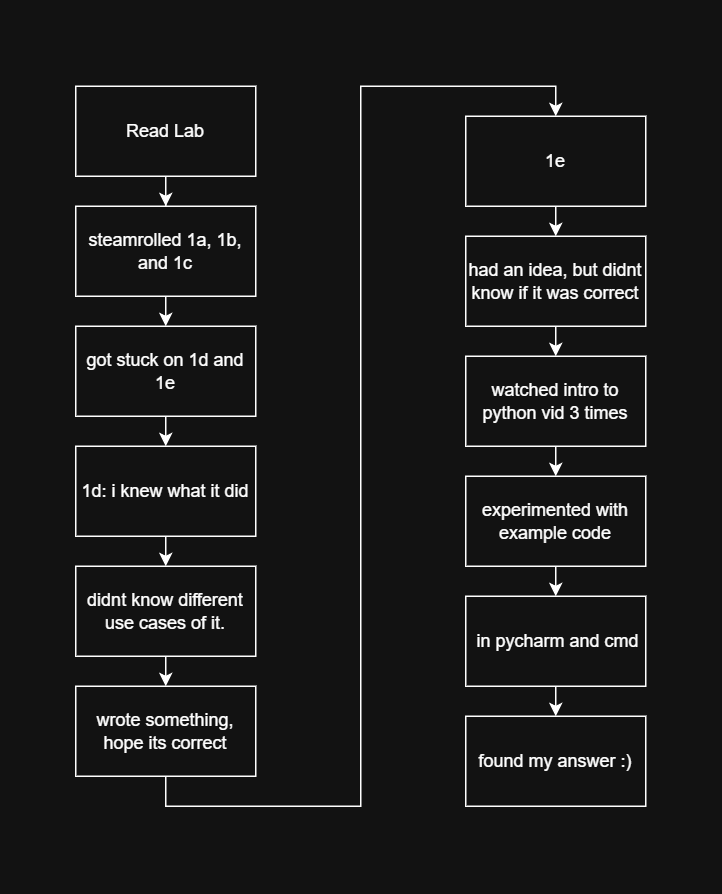

The diagram above was exported from draw.io. Its source (the exported page's mxGraphModel, read from the mxfile embedded in the PNG):
<mxGraphModel dx="1213" dy="876" grid="1" gridSize="10" guides="1" tooltips="1" connect="1" arrows="1" fold="1" page="1" pageScale="1" pageWidth="850" pageHeight="1100" math="0" shadow="0">
  <root>
    <mxCell id="0" />
    <mxCell id="1" parent="0" />
    <mxCell id="ZfAaDrVcBI7TmZbR73Oy-7" edge="1" parent="1" source="ZfAaDrVcBI7TmZbR73Oy-5" style="edgeStyle=orthogonalEdgeStyle;rounded=0;orthogonalLoop=1;jettySize=auto;html=1;exitX=0.5;exitY=1;exitDx=0;exitDy=0;" target="ZfAaDrVcBI7TmZbR73Oy-6">
      <mxGeometry relative="1" as="geometry" />
    </mxCell>
    <mxCell id="ZfAaDrVcBI7TmZbR73Oy-5" parent="1" style="rounded=0;whiteSpace=wrap;html=1;" value="Read Lab" vertex="1">
      <mxGeometry height="60" width="120" x="220" y="280" as="geometry" />
    </mxCell>
    <mxCell id="ZfAaDrVcBI7TmZbR73Oy-9" edge="1" parent="1" source="ZfAaDrVcBI7TmZbR73Oy-6" style="edgeStyle=orthogonalEdgeStyle;rounded=0;orthogonalLoop=1;jettySize=auto;html=1;exitX=0.5;exitY=1;exitDx=0;exitDy=0;entryX=0.5;entryY=0;entryDx=0;entryDy=0;" target="ZfAaDrVcBI7TmZbR73Oy-8">
      <mxGeometry relative="1" as="geometry" />
    </mxCell>
    <mxCell id="ZfAaDrVcBI7TmZbR73Oy-6" parent="1" style="rounded=0;whiteSpace=wrap;html=1;" value="steamrolled 1a, 1b, and&amp;nbsp;1c" vertex="1">
      <mxGeometry height="60" width="120" x="220" y="360" as="geometry" />
    </mxCell>
    <mxCell id="ZfAaDrVcBI7TmZbR73Oy-12" edge="1" parent="1" source="ZfAaDrVcBI7TmZbR73Oy-8" style="edgeStyle=orthogonalEdgeStyle;rounded=0;orthogonalLoop=1;jettySize=auto;html=1;exitX=0.5;exitY=1;exitDx=0;exitDy=0;entryX=0.5;entryY=0;entryDx=0;entryDy=0;" target="ZfAaDrVcBI7TmZbR73Oy-10">
      <mxGeometry relative="1" as="geometry" />
    </mxCell>
    <mxCell id="ZfAaDrVcBI7TmZbR73Oy-8" parent="1" style="rounded=0;whiteSpace=wrap;html=1;" value="got stuck on 1d and 1e" vertex="1">
      <mxGeometry height="60" width="120" x="220" y="440" as="geometry" />
    </mxCell>
    <mxCell id="ZfAaDrVcBI7TmZbR73Oy-13" edge="1" parent="1" source="ZfAaDrVcBI7TmZbR73Oy-10" style="edgeStyle=orthogonalEdgeStyle;rounded=0;orthogonalLoop=1;jettySize=auto;html=1;exitX=0.5;exitY=1;exitDx=0;exitDy=0;entryX=0.5;entryY=0;entryDx=0;entryDy=0;" target="ZfAaDrVcBI7TmZbR73Oy-11">
      <mxGeometry relative="1" as="geometry" />
    </mxCell>
    <mxCell id="ZfAaDrVcBI7TmZbR73Oy-10" parent="1" style="rounded=0;whiteSpace=wrap;html=1;" value="1d: i knew what it did" vertex="1">
      <mxGeometry height="60" width="120" x="220" y="520" as="geometry" />
    </mxCell>
    <mxCell id="ZfAaDrVcBI7TmZbR73Oy-15" edge="1" parent="1" source="ZfAaDrVcBI7TmZbR73Oy-11" style="edgeStyle=orthogonalEdgeStyle;rounded=0;orthogonalLoop=1;jettySize=auto;html=1;exitX=0.5;exitY=1;exitDx=0;exitDy=0;entryX=0.5;entryY=0;entryDx=0;entryDy=0;" target="ZfAaDrVcBI7TmZbR73Oy-14">
      <mxGeometry relative="1" as="geometry" />
    </mxCell>
    <mxCell id="ZfAaDrVcBI7TmZbR73Oy-11" parent="1" style="rounded=0;whiteSpace=wrap;html=1;" value="didnt know different use cases of it." vertex="1">
      <mxGeometry height="60" width="120" x="220" y="600" as="geometry" />
    </mxCell>
    <mxCell id="ZfAaDrVcBI7TmZbR73Oy-19" edge="1" parent="1" source="ZfAaDrVcBI7TmZbR73Oy-14" style="edgeStyle=orthogonalEdgeStyle;rounded=0;orthogonalLoop=1;jettySize=auto;html=1;exitX=0.5;exitY=1;exitDx=0;exitDy=0;entryX=0.5;entryY=0;entryDx=0;entryDy=0;" target="ZfAaDrVcBI7TmZbR73Oy-16">
      <mxGeometry relative="1" as="geometry" />
    </mxCell>
    <mxCell id="ZfAaDrVcBI7TmZbR73Oy-14" parent="1" style="rounded=0;whiteSpace=wrap;html=1;" value="wrote something, hope its correct" vertex="1">
      <mxGeometry height="60" width="120" x="220" y="680" as="geometry" />
    </mxCell>
    <mxCell id="ZfAaDrVcBI7TmZbR73Oy-18" edge="1" parent="1" source="ZfAaDrVcBI7TmZbR73Oy-25" style="edgeStyle=orthogonalEdgeStyle;rounded=0;orthogonalLoop=1;jettySize=auto;html=1;exitX=0.5;exitY=1;exitDx=0;exitDy=0;entryX=0.5;entryY=0;entryDx=0;entryDy=0;" target="ZfAaDrVcBI7TmZbR73Oy-17">
      <mxGeometry relative="1" as="geometry" />
    </mxCell>
    <mxCell id="ZfAaDrVcBI7TmZbR73Oy-16" parent="1" style="rounded=0;whiteSpace=wrap;html=1;" value="1e" vertex="1">
      <mxGeometry height="60" width="120" x="480" y="300" as="geometry" />
    </mxCell>
    <mxCell id="ZfAaDrVcBI7TmZbR73Oy-21" edge="1" parent="1" source="ZfAaDrVcBI7TmZbR73Oy-17" style="edgeStyle=orthogonalEdgeStyle;rounded=0;orthogonalLoop=1;jettySize=auto;html=1;exitX=0.5;exitY=1;exitDx=0;exitDy=0;entryX=0.5;entryY=0;entryDx=0;entryDy=0;" target="ZfAaDrVcBI7TmZbR73Oy-20">
      <mxGeometry relative="1" as="geometry" />
    </mxCell>
    <mxCell id="ZfAaDrVcBI7TmZbR73Oy-17" parent="1" style="rounded=0;whiteSpace=wrap;html=1;" value="watched intro to python vid 3 times" vertex="1">
      <mxGeometry height="60" width="120" x="480" y="460" as="geometry" />
    </mxCell>
    <mxCell id="ZfAaDrVcBI7TmZbR73Oy-23" edge="1" parent="1" source="ZfAaDrVcBI7TmZbR73Oy-20" style="edgeStyle=orthogonalEdgeStyle;rounded=0;orthogonalLoop=1;jettySize=auto;html=1;exitX=0.5;exitY=1;exitDx=0;exitDy=0;entryX=0.5;entryY=0;entryDx=0;entryDy=0;" target="ZfAaDrVcBI7TmZbR73Oy-22">
      <mxGeometry relative="1" as="geometry" />
    </mxCell>
    <mxCell id="ZfAaDrVcBI7TmZbR73Oy-20" parent="1" style="whiteSpace=wrap;html=1;" value="experimented with example code" vertex="1">
      <mxGeometry height="60" width="120" x="480" y="540" as="geometry" />
    </mxCell>
    <mxCell id="ZfAaDrVcBI7TmZbR73Oy-27" edge="1" parent="1" source="ZfAaDrVcBI7TmZbR73Oy-22" style="edgeStyle=orthogonalEdgeStyle;rounded=0;orthogonalLoop=1;jettySize=auto;html=1;exitX=0.5;exitY=1;exitDx=0;exitDy=0;entryX=0.5;entryY=0;entryDx=0;entryDy=0;" target="ZfAaDrVcBI7TmZbR73Oy-26">
      <mxGeometry relative="1" as="geometry" />
    </mxCell>
    <mxCell id="ZfAaDrVcBI7TmZbR73Oy-22" parent="1" style="whiteSpace=wrap;html=1;" value="&amp;nbsp;in pycharm and cmd" vertex="1">
      <mxGeometry height="60" width="120" x="480" y="620" as="geometry" />
    </mxCell>
    <mxCell id="ZfAaDrVcBI7TmZbR73Oy-24" edge="1" parent="1" source="ZfAaDrVcBI7TmZbR73Oy-16" style="edgeStyle=orthogonalEdgeStyle;rounded=0;orthogonalLoop=1;jettySize=auto;html=1;exitX=0.5;exitY=1;exitDx=0;exitDy=0;entryX=0.5;entryY=0;entryDx=0;entryDy=0;" target="ZfAaDrVcBI7TmZbR73Oy-25" value="">
      <mxGeometry relative="1" as="geometry">
        <mxPoint x="850" y="1070" as="sourcePoint" />
        <mxPoint x="470" y="1030" as="targetPoint" />
      </mxGeometry>
    </mxCell>
    <mxCell id="ZfAaDrVcBI7TmZbR73Oy-25" parent="1" style="rounded=0;whiteSpace=wrap;html=1;" value="had an idea, but didnt know if it was correct" vertex="1">
      <mxGeometry height="60" width="120" x="480" y="380" as="geometry" />
    </mxCell>
    <mxCell id="ZfAaDrVcBI7TmZbR73Oy-26" parent="1" style="rounded=0;whiteSpace=wrap;html=1;" value="found my answer :)" vertex="1">
      <mxGeometry height="60" width="120" x="480" y="700" as="geometry" />
    </mxCell>
  </root>
</mxGraphModel>